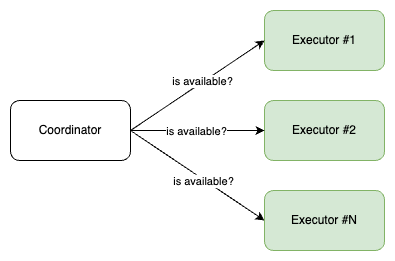

The diagram above was exported from draw.io. Its source (the exported page's mxGraphModel, read from the mxfile embedded in the PNG):
<mxGraphModel dx="1234" dy="819" grid="1" gridSize="10" guides="1" tooltips="1" connect="1" arrows="1" fold="1" page="1" pageScale="1" pageWidth="827" pageHeight="1169" math="0" shadow="0">
  <root>
    <mxCell id="0" />
    <mxCell id="1" parent="0" />
    <mxCell id="9VHOI_QfTzXInSo0bEaa-1" value="Coordinator" style="rounded=1;whiteSpace=wrap;html=1;" vertex="1" parent="1">
      <mxGeometry x="160" y="270" width="120" height="60" as="geometry" />
    </mxCell>
    <mxCell id="9VHOI_QfTzXInSo0bEaa-3" value="Executor #1" style="rounded=1;whiteSpace=wrap;html=1;fillColor=#d5e8d4;strokeColor=#82b366;" vertex="1" parent="1">
      <mxGeometry x="414" y="180" width="120" height="60" as="geometry" />
    </mxCell>
    <mxCell id="9VHOI_QfTzXInSo0bEaa-4" value="Executor #2" style="rounded=1;whiteSpace=wrap;html=1;fillColor=#d5e8d4;strokeColor=#82b366;" vertex="1" parent="1">
      <mxGeometry x="414" y="270" width="120" height="60" as="geometry" />
    </mxCell>
    <mxCell id="9VHOI_QfTzXInSo0bEaa-5" value="Executor #N" style="rounded=1;whiteSpace=wrap;html=1;fillColor=#d5e8d4;strokeColor=#82b366;" vertex="1" parent="1">
      <mxGeometry x="414" y="360" width="120" height="60" as="geometry" />
    </mxCell>
    <mxCell id="9VHOI_QfTzXInSo0bEaa-6" value="" style="endArrow=classic;html=1;rounded=0;entryX=0;entryY=0.5;entryDx=0;entryDy=0;exitX=1;exitY=0.5;exitDx=0;exitDy=0;" edge="1" parent="1" source="9VHOI_QfTzXInSo0bEaa-1" target="9VHOI_QfTzXInSo0bEaa-3">
      <mxGeometry width="50" height="50" relative="1" as="geometry">
        <mxPoint x="390" y="450" as="sourcePoint" />
        <mxPoint x="440" y="400" as="targetPoint" />
      </mxGeometry>
    </mxCell>
    <mxCell id="9VHOI_QfTzXInSo0bEaa-8" value="is available?" style="edgeLabel;html=1;align=center;verticalAlign=middle;resizable=0;points=[];" vertex="1" connectable="0" parent="9VHOI_QfTzXInSo0bEaa-6">
      <mxGeometry x="0.0443" y="-3" relative="1" as="geometry">
        <mxPoint y="-5" as="offset" />
      </mxGeometry>
    </mxCell>
    <mxCell id="9VHOI_QfTzXInSo0bEaa-7" value="" style="endArrow=classic;html=1;rounded=0;entryX=0;entryY=0.5;entryDx=0;entryDy=0;exitX=1;exitY=0.5;exitDx=0;exitDy=0;" edge="1" parent="1" source="9VHOI_QfTzXInSo0bEaa-1" target="9VHOI_QfTzXInSo0bEaa-4">
      <mxGeometry width="50" height="50" relative="1" as="geometry">
        <mxPoint x="330" y="300" as="sourcePoint" />
        <mxPoint x="424" y="220" as="targetPoint" />
      </mxGeometry>
    </mxCell>
    <mxCell id="9VHOI_QfTzXInSo0bEaa-9" value="is available?" style="edgeLabel;html=1;align=center;verticalAlign=middle;resizable=0;points=[];" vertex="1" connectable="0" parent="9VHOI_QfTzXInSo0bEaa-7">
      <mxGeometry x="-0.0238" y="-2" relative="1" as="geometry">
        <mxPoint y="-2" as="offset" />
      </mxGeometry>
    </mxCell>
    <mxCell id="9VHOI_QfTzXInSo0bEaa-10" value="" style="endArrow=classic;html=1;rounded=0;exitX=1;exitY=0.5;exitDx=0;exitDy=0;entryX=0;entryY=0.5;entryDx=0;entryDy=0;" edge="1" parent="1" source="9VHOI_QfTzXInSo0bEaa-1" target="9VHOI_QfTzXInSo0bEaa-5">
      <mxGeometry width="50" height="50" relative="1" as="geometry">
        <mxPoint x="390" y="450" as="sourcePoint" />
        <mxPoint x="440" y="400" as="targetPoint" />
      </mxGeometry>
    </mxCell>
    <mxCell id="9VHOI_QfTzXInSo0bEaa-11" value="is available?" style="edgeLabel;html=1;align=center;verticalAlign=middle;resizable=0;points=[];" vertex="1" connectable="0" parent="9VHOI_QfTzXInSo0bEaa-10">
      <mxGeometry x="0.3009" y="-4" relative="1" as="geometry">
        <mxPoint x="-12" y="-11" as="offset" />
      </mxGeometry>
    </mxCell>
  </root>
</mxGraphModel>